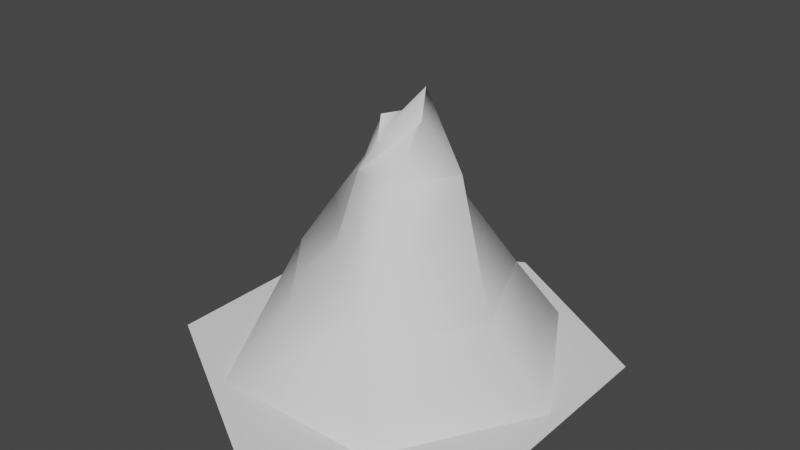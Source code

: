 # Source: Mountain.blend  (saved by Blender 3.4.6; exported with 4.5.12 LTS)
import bpy
from mathutils import Matrix  # noqa: F401  (used for matrix-valued properties, if any)

bpy.ops.wm.read_factory_settings(use_empty=True)
scene = bpy.context.scene
scene.name = 'Scene'

# ---- collections
col_collection = bpy.data.collections.new('Collection'); scene.collection.children.link(col_collection)

# ---- world
world_world = bpy.data.worlds.new('World'); scene.world = world_world
world_world.use_nodes = True; world_world.node_tree.nodes.clear()
_N = world_world.node_tree.nodes; _L = world_world.node_tree.links
n0 = _N.new('ShaderNodeOutputWorld'); n0.name = 'World Output'; n0.location = (300, 300)
n1 = _N.new('ShaderNodeBackground'); n1.name = 'Background'; n1.location = (10, 300)
n1.inputs[0].default_value = (0.05088, 0.05088, 0.05088, 1.0)
_L.new(n1.outputs[0], n0.inputs[0])
n0.is_active_output = True
world_world.color = (0.05088, 0.05088, 0.05088)
world_world.use_sun_shadow = False
world_world.sun_shadow_jitter_overblur = 0.0

# ---- meshes
me_circle = bpy.data.meshes.new('Circle')
me_circle.from_pydata([(-1.309e-05, 0.8986, 0.0), (-0.7789, 0.4489, 0.0), (-0.7789, -0.4504, 0.0), (-1.301e-05, -0.9001, 0.0), (0.7788, -0.4504, 0.0), (0.7788, 0.4489, 0.0), (0.3597, 0.6223, 0.0), (0.2518, 0.4354, 0.2946), (0.7195, -0.0007794, 0.0), (0.3597, -0.6239, 0.0), (-0.3597, -0.6239, 0.0), (-0.7195, -0.0007794, 0.0), (-0.3597, 0.6223, 0.0), (0.4519, -0.02319, 0.2946), (0.1775, -0.4602, 0.2946), (-0.2095, -0.4145, 0.2641), (-0.5062, -0.03246, 0.328), (-0.2589, 0.4354, 0.3627), (0.07096, 0.1514, 0.7851), (0.212, 0.1034, 0.7851), (0.09568, -0.1273, 0.7946), (-0.0957, -0.1273, 0.7946), (-0.1914, 0.03847, 0.7946), (-0.07722, 0.1854, 0.8116), (0.05035, 0.08645, 1.095), (0.1007, -0.0007794, 0.9946), (0.07498, -0.0363, 0.9581), (-0.02125, -0.1029, 0.9177), (-0.08957, -0.003202, 0.9807), (-0.05812, 0.08034, 0.9769), (-0.3578, -0.2235, 0.2961), (-0.1435, -0.04439, 0.7946), (-0.3488, 0.003005, 0.5613), (-0.09382, -0.266, 0.5293), (-0.1877, -0.1312, 0.533)], [], [(2, 3, 10, 11), (4, 5, 8, 9), (5, 0, 6, 8), (3, 4, 9, 10), (0, 1, 12, 6), (1, 2, 11, 12), (11, 10, 15, 30, 16), (8, 6, 7, 13), (12, 11, 16, 17), (9, 8, 13, 14), (6, 12, 17, 7), (10, 9, 14, 15), (17, 16, 32, 22, 23), (14, 13, 19, 20), (7, 17, 23, 18), (15, 14, 20, 21, 33), (34, 33, 21, 31), (13, 7, 18, 19), (22, 31, 21, 27, 28), (19, 18, 24, 25), (23, 22, 28, 29), (20, 19, 25, 26), (18, 23, 29, 24), (21, 20, 26, 27), (28, 27, 29), (24, 29, 27), (26, 25, 24, 27), (32, 34, 31, 22), (16, 30, 34, 32), (30, 15, 33, 34)])
me_circle.polygons.foreach_set('use_smooth', [True] * 30)
_k = set([(0, 1), (0, 5), (1, 2), (2, 3), (3, 4), (4, 5), (6, 8), (6, 12), (7, 13), (7, 17), (8, 9), (9, 10), (10, 11), (11, 12), (13, 14), (14, 15), (15, 30), (16, 17), (16, 30), (18, 19), (18, 23), (19, 20), (20, 21), (21, 31), (22, 23), (22, 31), (24, 25), (24, 29), (25, 26), (26, 27), (27, 28), (28, 29)])
me_circle.attributes.new('sharp_edge', 'BOOLEAN', 'EDGE').data.foreach_set('value', [ (min(e.vertices), max(e.vertices)) in _k for e in me_circle.edges])
_uv = me_circle.uv_layers.new(name='UVMap')
_uv.uv.foreach_set('vector', [0.09526, 0.09448, 0.09526, 0.09448, 0.09526, 0.09448, 0.09526, 0.09448, 0.09526, 0.09448, 0.09526, 0.09448, 0.09526, 0.09448, 0.09526, 0.09448, 0.09526, 0.09448, 0.09526, 0.09448, 0.09526, 0.09448, 0.09526, 0.09448, 0.09526, 0.09448, 0.09526, 0.09448, 0.09526, 0.09448, 0.09526, 0.09448, 0.09526, 0.09448, 0.09526, 0.09448, 0.09526, 0.09448, 0.09526, 0.09448, 0.09526, 0.09448, 0.09526, 0.09448, 0.09526, 0.09448, 0.09526, 0.09448, 0.279, 0.09695, 0.279, 0.09695, 0.279, 0.09695, 0.279, 0.09695, 0.279, 0.09695, 0.2841, 0.09205, 0.2841, 0.09205, 0.2841, 0.09205, 0.2841, 0.09205, 0.2248, 0.09385, 0.2248, 0.09385, 0.2248, 0.09385, 0.2248, 0.09385, 0.2248, 0.09385, 0.2248, 0.09385, 0.2248, 0.09385, 0.2248, 0.09385, 0.2248, 0.09385, 0.2248, 0.09385, 0.2248, 0.09385, 0.2248, 0.09385, 0.2841, 0.09205, 0.2841, 0.09205, 0.2841, 0.09205, 0.2841, 0.09205, 0.2248, 0.09385, 0.2248, 0.09385, 0.2248, 0.09385, 0.2248, 0.09385, 0.2248, 0.09385, 0.2841, 0.09205, 0.2841, 0.09205, 0.2841, 0.09205, 0.2841, 0.09205, 0.2248, 0.09385, 0.2248, 0.09385, 0.2248, 0.09385, 0.2248, 0.09385, 0.2248, 0.09385, 0.2248, 0.09385, 0.2248, 0.09385, 0.2248, 0.09385, 0.2248, 0.09385, 0.2248, 0.09385, 0.2248, 0.09385, 0.2248, 0.09385, 0.2248, 0.09385, 0.2248, 0.09385, 0.2248, 0.09385, 0.2248, 0.09385, 0.2248, 0.09385, 0.3434, 0.09025, 0.3434, 0.09025, 0.3434, 0.09025, 0.3434, 0.09025, 0.3434, 0.09025, 0.3434, 0.09025, 0.3434, 0.09025, 0.3434, 0.09025, 0.3434, 0.09025, 0.3434, 0.09025, 0.3434, 0.09025, 0.3434, 0.09025, 0.3434, 0.09025, 0.2841, 0.09205, 0.2841, 0.09205, 0.2841, 0.09205, 0.2841, 0.09205, 0.3434, 0.09025, 0.3434, 0.09025, 0.3434, 0.09025, 0.3434, 0.09025, 0.2841, 0.09205, 0.2841, 0.09205, 0.2841, 0.09205, 0.2841, 0.09205, 0.3434, 0.09025, 0.3434, 0.09025, 0.3434, 0.09025, 0.3434, 0.09025, 0.3434, 0.09025, 0.3434, 0.09025, 0.2841, 0.09205, 0.2841, 0.09205, 0.2841, 0.09205, 0.2841, 0.09205, 0.2248, 0.09385, 0.2248, 0.09385, 0.2248, 0.09385, 0.2248, 0.09385, 0.279, 0.09695, 0.279, 0.09695, 0.279, 0.09695, 0.279, 0.09695, 0.2248, 0.09385, 0.2248, 0.09385, 0.2248, 0.09385, 0.2248, 0.09385])
me_circle.use_remesh_fix_poles = True
me_circle.use_remesh_preserve_attributes = False
me_circle.update()
me_circle.normals_split_custom_set([tuple(v) for v in zip(*[iter([0.0, 0.0, 1.0, 0.0, 0.0, 1.0, 0.0, 0.0, 1.0, 0.0, 0.0, 1.0, 0.0, 0.0, 1.0, 0.0, 0.0, 1.0, 0.0, 0.0, 1.0, 0.0, 0.0, 1.0, 0.0, 0.0, 1.0, 0.0, 0.0, 1.0, 0.0, 0.0, 1.0, 0.0, 0.0, 1.0, 0.0, 0.0, 1.0, 0.0, 0.0, 1.0, 0.0, 0.0, 1.0, 0.0, 0.0, 1.0, 0.0, 0.0, 1.0, 0.0, 0.0, 1.0, 0.0, 0.0, 1.0, 0.0, 0.0, 1.0, 0.0, 0.0, 1.0, 0.0, 0.0, 1.0, 0.0, 0.0, 1.0, 0.0, 0.0, 1.0, -0.8142, -0.007617, 0.5805, -0.4072, -0.692, 0.596, -0.3801, -0.7075, 0.5958, -0.6773, -0.4779, 0.5593, -0.8108, -0.04233, 0.5837, 0.7578, -0.0005626, 0.6524, 0.4121, 0.6861, 0.5995, 0.407, 0.6898, 0.5988, 0.7557, -0.04038, 0.6537, -0.4148, 0.7249, 0.5499, -0.8142, -0.007617, 0.5805, -0.8108, -0.04233, 0.5837, -0.4323, 0.7149, 0.5496, 0.4033, -0.647, 0.6471, 0.7578, -0.0005626, 0.6524, 0.7557, -0.04038, 0.6537, 0.3062, -0.7051, 0.6396, 0.4121, 0.6861, 0.5995, -0.4148, 0.7249, 0.5499, -0.4323, 0.7149, 0.5496, 0.407, 0.6898, 0.5988, -0.4072, -0.692, 0.596, 0.4033, -0.647, 0.6471, 0.3062, -0.7051, 0.6396, -0.3801, -0.7075, 0.5958, -0.38, 0.7301, 0.5679, -0.7586, -0.1995, 0.6203, -0.7983, -0.1364, 0.5866, -0.8335, -0.0871, 0.5456, -0.3457, 0.7473, 0.5675, 0.3232, -0.7614, 0.562, 0.8689, -0.03278, 0.4939, 0.867, 0.1077, 0.4866, 0.4137, -0.721, 0.5559, 0.4841, 0.731, 0.4809, -0.38, 0.7301, 0.5679, -0.3457, 0.7473, 0.5675, 0.4204, 0.7646, 0.4885, -0.3921, -0.7078, 0.5876, 0.3232, -0.7614, 0.562, 0.4137, -0.721, 0.5559, -0.541, -0.7255, 0.4254, -0.435, -0.7269, 0.5314, -0.6634, -0.585, 0.4665, -0.435, -0.7269, 0.5314, -0.541, -0.7255, 0.4254, -0.7084, -0.6046, 0.3642, 0.8689, -0.03278, 0.4939, 0.4841, 0.731, 0.4809, 0.4204, 0.7646, 0.4885, 0.867, 0.1077, 0.4866, -0.8709, -0.007357, 0.4914, -0.7388, -0.5493, 0.3905, -0.448, -0.7877, 0.4228, -0.2539, -0.8739, 0.4145, -0.8705, -0.05902, 0.4887, 0.8884, 0.2107, 0.4079, 0.3667, 0.8463, 0.3865, 0.3653, 0.8469, 0.3864, 0.8871, 0.2156, 0.4081, -0.4041, 0.8035, 0.4371, -0.8709, -0.007357, 0.4914, -0.8705, -0.05902, 0.4887, -0.4185, 0.7947, 0.4396, 0.5133, -0.7872, 0.3419, 0.8884, 0.2107, 0.4079, 0.8871, 0.2156, 0.4081, 0.681, -0.6583, 0.3208, 0.3667, 0.8463, 0.3865, -0.4041, 0.8035, 0.4371, -0.4185, 0.7947, 0.4396, 0.3653, 0.8469, 0.3864, -0.448, -0.7877, 0.4228, 0.5133, -0.7872, 0.3419, 0.681, -0.6583, 0.3208, -0.2539, -0.8739, 0.4145, 0.531, -0.1621, 0.8317, -0.07246, -0.5318, 0.8438, -0.4148, -0.3545, 0.838, -0.3421, -0.5749, 0.7433, -0.4148, -0.3545, 0.838, -0.07246, -0.5318, 0.8438, 0.1735, -0.7165, 0.6757, 0.1735, -0.7165, 0.6757, -0.3421, -0.5749, 0.7433, -0.07246, -0.5318, 0.8438, -0.7983, -0.1364, 0.5866, -0.6634, -0.585, 0.4665, -0.7084, -0.6046, 0.3642, -0.8335, -0.0871, 0.5456, -0.7586, -0.1995, 0.6203, -0.5818, -0.574, 0.5763, -0.6634, -0.585, 0.4665, -0.7983, -0.1364, 0.5866, -0.5818, -0.574, 0.5763, -0.3921, -0.7078, 0.5876, -0.435, -0.7269, 0.5314, -0.6634, -0.585, 0.4665])] * 3)])

# ---- objects
ob_hexagon = bpy.data.objects.new('Hexagon', me_circle)

# ---- transforms, parenting, visibility, modifiers, constraints
ob_hexagon.location = (0.0, 0.0, 0.0)
ob_hexagon.color = (0.8, 0.8, 0.8, 1.0)

# ---- collection membership
col_collection.objects.link(ob_hexagon)

# ---- scene / render settings (as saved in the file)
scene.frame_start = 1; scene.frame_end = 250; scene.frame_set(1)
scene.render.engine = 'BLENDER_EEVEE_NEXT'
scene.cycles.use_denoising = False
scene.cycles.samples = 128
scene.cycles.sampling_pattern = 'TABULATED_SOBOL'
scene.cycles.use_adaptive_sampling = False
scene.cycles.use_light_tree = False
scene.view_settings.view_transform = 'Filmic'
bpy.context.view_layer.update()

# ---- added for rendering (the .blend has no active camera and no usable light): camera, sun
cam_auto = bpy.data.cameras.new('AutoCamera')
cam_auto.lens = 50.0
cam_auto.sensor_width = 36.0
cam_auto.clip_end = 1000.0
ob_auto_camera = bpy.data.objects.new('AutoCamera', cam_auto)
scene.collection.objects.link(ob_auto_camera)
ob_auto_camera.location = (2.42326, -2.90871, 2.48593)
ob_auto_camera.rotation_euler = (1.09748, -7.21219e-08, 0.694738)
scene.camera = ob_auto_camera
light_auto_sun = bpy.data.lights.new('AutoSun', 'SUN')
light_auto_sun.energy = 3.0
light_auto_sun.angle = 0.0523599
ob_auto_sun = bpy.data.objects.new('AutoSun', light_auto_sun)
scene.collection.objects.link(ob_auto_sun)
ob_auto_sun.rotation_euler = (0.872665, 0.174533, 0.523599)
bpy.context.view_layer.update()
